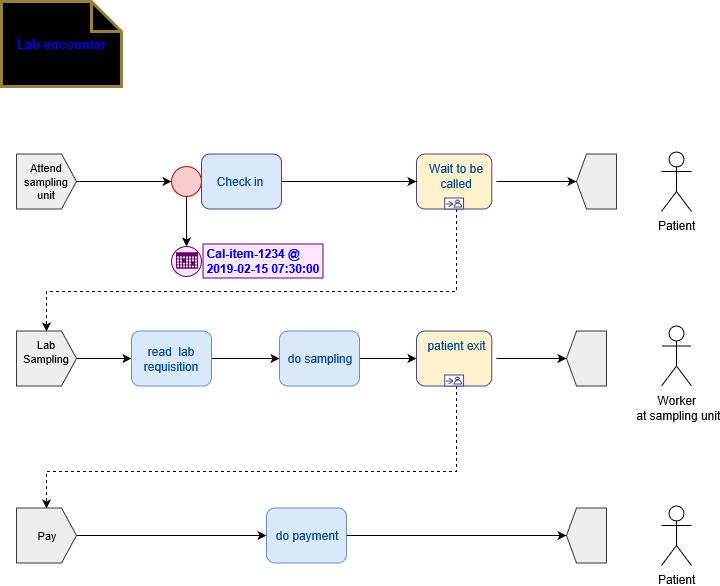

The diagram above was exported from draw.io. Its source (the exported page's mxGraphModel, read from the mxfile embedded in the PNG):
<mxGraphModel grid="1" dx="1367" dy="792" gridSize="10" guides="1" tooltips="1" connect="1" arrows="1" fold="1" page="1" pageScale="1" pageWidth="827" pageHeight="1169" math="0" shadow="0">
  <root>
    <mxCell id="0" />
    <mxCell id="1" parent="0" />
    <mxCell id="fjInORO3Gxelg-zBt86O-1" value="&lt;div style=&quot;text-align: center&quot;&gt;&lt;font color=&quot;#0000f0&quot;&gt;&lt;b&gt;Lab encounter&lt;/b&gt;&lt;/font&gt;&lt;font color=&quot;#0000f0&quot;&gt;&lt;b&gt;&lt;br&gt;&lt;/b&gt;&lt;/font&gt;&lt;/div&gt;" parent="1" vertex="1" style="shape=note;whiteSpace=wrap;html=1;backgroundOutline=1;darkOpacity=0.05;fontSize=13;fillColor=#fff2cc;strokeColor=#96803C;gradientColor=#ffd966;fontColor=#0000CC;spacingTop=0;strokeWidth=3;align=center;">
      <mxGeometry as="geometry" y="40" x="80" height="85" width="120" />
    </mxCell>
    <mxCell id="fjInORO3Gxelg-zBt86O-17" parent="1" style="edgeStyle=orthogonalEdgeStyle;rounded=0;orthogonalLoop=1;jettySize=auto;html=1;entryX=0;entryY=0.5;entryDx=0;entryDy=0;" edge="1" source="fjInORO3Gxelg-zBt86O-2" target="fjInORO3Gxelg-zBt86O-7">
      <mxGeometry as="geometry" relative="1" />
    </mxCell>
    <mxCell id="fjInORO3Gxelg-zBt86O-18" parent="1" style="edgeStyle=orthogonalEdgeStyle;rounded=0;orthogonalLoop=1;jettySize=auto;html=1;entryX=0.5;entryY=0;entryDx=0;entryDy=0;dashed=1;" edge="1" source="fjInORO3Gxelg-zBt86O-2" target="fjInORO3Gxelg-zBt86O-12">
      <mxGeometry as="geometry" relative="1">
        <mxPoint as="targetPoint" y="300" x="495" />
        <Array as="points">
          <mxPoint y="330" x="535" />
          <mxPoint y="330" x="125" />
        </Array>
      </mxGeometry>
    </mxCell>
    <mxCell id="fjInORO3Gxelg-zBt86O-2" value="Wait to be called&lt;br&gt;&lt;br&gt;" parent="1" vertex="1" style="shape=stencil(tVbbbsIwDP2aPjKlSbrB49St/xFKgIiQVEnH5e+XJq1Uj6asW4sQYLs+Pj6xIxKS2yOreILRMSEfCcZZ5j6ceQ3mujWZrXhZB9+FGcG2koeIrY0+8avY1S2CUEduRN1EyWeC3t0zzZvkpVbKgQitLIj04g6MCeVy0S2AoVDkDqzK4Z95zU3wpt5b/B7zJVsANV2CKcTseM/LdCZUyDVd5KTmQU3/iEly54kNMcm3rDwdjP5Su0EmYU9KLbVxjvDtSyWYUEQ37aYNt7EXUg6nFkWB83wk1TMyzfKOL1W38K0Jr4MBISLtOq7a8BEdmlaCFtOb3fvXSLP/EhmKRKBKlAKZMJQpHZvB5x1XrLk8HwJd+KwvvEeMQmJv0dJdvhSqn78B+Rl6mv+jfjo1f+b6sP+MLFbfz3nkbLpZi2VyKUVle2Uphsf2CuaJgnGKt/Ss7KRJomiqksyU7oe59Wkicwcmuwm7MrpmzSUJrhjJzIGvHMZqL9kBhOyV86rnbmesI7qeSrSU2kZFmn6qPufhYvPe8P/JO74B);whiteSpace=wrap;html=1;fontSize=12;align=center;verticalAlign=top;fillColor=#fff2cc;strokeColor=#d6b656;fontColor=#004C99;">
      <mxGeometry as="geometry" y="192.5" x="495" height="55" width="80" />
    </mxCell>
    <mxCell id="fjInORO3Gxelg-zBt86O-14" parent="1" style="edgeStyle=orthogonalEdgeStyle;rounded=0;orthogonalLoop=1;jettySize=auto;html=1;exitX=1;exitY=0.5;exitDx=0;exitDy=0;entryX=0;entryY=0.5;entryDx=0;entryDy=0;" edge="1" source="fjInORO3Gxelg-zBt86O-3" target="fjInORO3Gxelg-zBt86O-6">
      <mxGeometry as="geometry" relative="1" />
    </mxCell>
    <mxCell id="fjInORO3Gxelg-zBt86O-3" value="Attend sampling unit&lt;br&gt;" parent="1" vertex="1" style="shape=stencil(tVVhb4MgEP01fF0Upss+Lq77H5SySUrBAGu3f7+T06RE6lqjxqj3jvc4vXeRsMa3vJOEFi1h74TSqoILhBcM6wJD7jspAmJn7hTfa4kZH5w9yos6hEFBmVY6Ffos25HiDdb0J2uENQZElDU+yVzlQYwrA9ziB8WG7X+TqAP9kwzSIVpG9ON+zadqA9Vyi0pTzbHudStdSTWttdykU+uolgs1WQPILROzZs/F8cvZb3PIVvKptBZWWwch3uNGhLJdPGZeAkcsT2Y1ex2e8+SO94M5SYzpkz3L+XHLyY5srcwV+zk3V/fT63R3+jJ0f3EB1aP84lG60NYv+HzRSZPGRPSGi8A/1sl/7IU+mXdR1tQT7YjinyECfw==);whiteSpace=wrap;html=1;fillColor=#eeeeee;fontSize=11;strokeColor=#36393d;">
      <mxGeometry as="geometry" y="192.5" x="95" height="55" width="60" />
    </mxCell>
    <mxCell id="fjInORO3Gxelg-zBt86O-15" parent="1" style="edgeStyle=orthogonalEdgeStyle;rounded=0;orthogonalLoop=1;jettySize=auto;html=1;exitX=0.137;exitY=0.78;exitDx=0;exitDy=0;exitPerimeter=0;entryX=0.5;entryY=0;entryDx=0;entryDy=0;" edge="1" source="fjInORO3Gxelg-zBt86O-6" target="fjInORO3Gxelg-zBt86O-9">
      <mxGeometry as="geometry" relative="1" />
    </mxCell>
    <mxCell id="fjInORO3Gxelg-zBt86O-16" parent="1" style="edgeStyle=orthogonalEdgeStyle;rounded=0;orthogonalLoop=1;jettySize=auto;html=1;entryX=0;entryY=0.5;entryDx=0;entryDy=0;" edge="1" source="fjInORO3Gxelg-zBt86O-6" target="fjInORO3Gxelg-zBt86O-2">
      <mxGeometry as="geometry" relative="1" />
    </mxCell>
    <mxCell id="fjInORO3Gxelg-zBt86O-6" value="Check in&lt;br&gt;" parent="1" vertex="1" style="shape=stencil(tVTbUsMgEP0aXh0uxcbHDk3+g6ZomCJkIFr9ezeQOqIkto7JZJLZs3B2z+4CYiJ0sleI4g6xPaKUc/iAeU4mITjZMvSqHRL4Kr2WB6OSJwzendRZH4eJQttOeT2MXlYjvIM148tE66wFEu1syDxf/EAmtYW9+C2R4TvCtinQ+wUZrRHoIcyzGpSfHBFtbqC+pzynLvKSG3nJCpz4Wwn4Gpn+E2upZdtqpZaRFQpxPScTgMyNNRMH2Z6evHuxx2Im6eS0zjgPQPrHUIgyITA8CzIetTHlrU0laiEWtipjdB/U3HQRehmE6UAznN0J7Le0kq65FUuqN3jzUPE/qd7v6qpZUh374MdL7FM3y4XnMiucFYGX0or9n+kyJOu8Wmj/taUqBv3BHdF0mUfgAw==);whiteSpace=wrap;html=1;fontSize=12;align=center;fillColor=#dae8fc;strokeColor=#6c8ebf;fontColor=#004C99;spacingLeft=26;">
      <mxGeometry as="geometry" y="192.5" x="250" height="55" width="110" />
    </mxCell>
    <mxCell id="fjInORO3Gxelg-zBt86O-7" value="" parent="1" vertex="1" style="shape=stencil(tZRhb4MgEIZ/DV8bhdplHxfX/Q9K2SSlYIC127/vyWkiEdtmU2PUe8/34cQDwmrf8FYSWjSEvRNKqwouEF4x3BYYct9KEVC7cKf4QUvM+ODsSV7VMfQEZRrpVOiybE+KN3inO1ktrDEAUdb4JDPKA4wrA97iB2H98L9J1AL/LIN0qJZR/XieualWoJZrVJoyh7qXrXQhalprucqfWoZa/pHJalDmmpjVBy5OX85+m2O2kk+ltbDaOgjxHgcilO3jcecjcInlzWzHXvvnvLnl3cKcJIb02V7kaGpy6y3HHexamZF9u6i934qe95f/9Kd2+rJ5DBDaejk39aBPZj+qM60CTWKdfNBD2Az3WyXbuRN2VHH7j8IN);whiteSpace=wrap;html=1;fillColor=#f5f5f5;gradientColor=#b3b3b3;fontSize=11;strokeColor=#666666;">
      <mxGeometry as="geometry" y="192.5" x="655" height="55" width="40" />
    </mxCell>
    <mxCell id="fjInORO3Gxelg-zBt86O-8" value="" parent="1" vertex="1" style="group;fontStyle=1" connectable="0">
      <mxGeometry as="geometry" y="282.5" x="250" height="34" width="151.5" />
    </mxCell>
    <mxCell id="fjInORO3Gxelg-zBt86O-9" value="" parent="fjInORO3Gxelg-zBt86O-8" vertex="1" style="shape=stencil(vZbhkoIgEMefxq83KKV3H288fQ9P8WQycNCuevtDwCZIUKO5pqnY9b+/ZYGlAKZ9U3QoiEATwK8giiDgH3x41odF36FykLYaX1Alzf3A6AGdcTUoOSYNYngYvTALwCd/ZnzDtKSE8AiYkl7z3Pl5sAITrgUXGUyxr2r0tpfjjhOOaEBM2kNhzddHneJcNYpn1HBVrsAz13B1rjDlFlvRYfpdlIcfRk+kms1FrmtJW8q4QX4LVBDBOAYgjh0TqXHbzkvzPIvzzCFFbYu7Hlm3gBw5t6o9Jzmp2UJZysF1lKH/r1MtXg4pGw/jrUj6Hkm0qkxbRtUs3D9VpOWUF2f7dMrQK+OuGFvTg2NyH+nv3W57n8lqLuykbjGxqsffC3IdHoZedEO+Hb/zw+888YkfPvHDG41mK96Qb8dDPzz0wxuXjP3EWfDxVr0Tb+8i6/DLeif+wxO/rHfhV6ydE+/Qi5vO0g+nq2xd9zZ6jVrw20X8wvatc41jplb6lVxRo4dLX1jlH2Vh+AM=);whiteSpace=wrap;html=1;fontSize=12;align=center;verticalAlign=top;fillColor=#f8cecc;strokeColor=#b85450;spacingRight=-30;">
      <mxGeometry as="geometry" y="2" height="30" width="30" />
    </mxCell>
    <mxCell id="fjInORO3Gxelg-zBt86O-10" value="&lt;div style=&quot;text-align: left&quot;&gt;&lt;span&gt;&lt;b&gt;&lt;font color=&quot;#0000f0&quot;&gt;Cal-item-1234 @&amp;nbsp;&lt;/font&gt;&lt;/b&gt;&lt;/span&gt;&lt;/div&gt;&lt;div style=&quot;text-align: left&quot;&gt;&lt;font color=&quot;#0000f0&quot;&gt;&lt;b&gt;2019-02-15 07:30:00&lt;/b&gt;&lt;/font&gt;&lt;/div&gt;&lt;div style=&quot;text-align: left&quot;&gt;&lt;/div&gt;" parent="fjInORO3Gxelg-zBt86O-8" vertex="1" style="rounded=0;whiteSpace=wrap;html=1;fontSize=12;fontColor=#004C99;strokeColor=#660066;fillColor=#FFE6FE;">
      <mxGeometry as="geometry" x="31.5" height="34" width="120" />
    </mxCell>
    <mxCell id="fjInORO3Gxelg-zBt86O-26" parent="1" style="edgeStyle=orthogonalEdgeStyle;rounded=0;orthogonalLoop=1;jettySize=auto;html=1;" edge="1" source="fjInORO3Gxelg-zBt86O-12" target="fjInORO3Gxelg-zBt86O-19">
      <mxGeometry as="geometry" relative="1" />
    </mxCell>
    <mxCell id="fjInORO3Gxelg-zBt86O-12" value="Lab Sampling&lt;br&gt;&lt;br&gt;" parent="1" vertex="1" style="shape=stencil(tVVhb4MgEP01fF0Upss+Lq77H5SySUrBAGu3f7+T06RE6lqjxqj3jvc4vXeRsMa3vJOEFi1h74TSqoILhBcM6wJD7jspAmJn7hTfa4kZH5w9yos6hEFBmVY6Ffos25HiDdb0J2uENQZElDU+yVzlQYwrA9ziB8WG7X+TqAP9kwzSIVpG9ON+zadqA9Vyi0pTzbHudStdSTWttdykU+uolgs1WQPILROzZs/F8cvZb3PIVvKptBZWWwch3uNGhLJdPGZeAkcsT2Y1ex2e8+SO94M5SYzpkz3L+XHLyY5srcwV+zk3V/fT63R3+jJ0f3EB1aP84lG60NYv+HzRSZPGRPSGi8A/1sl/7IU+mXdR1tQT7YjinyECfw==);whiteSpace=wrap;html=1;fillColor=#eeeeee;fontSize=11;strokeColor=#36393d;">
      <mxGeometry as="geometry" y="369.5" x="95" height="55" width="60" />
    </mxCell>
    <mxCell id="fjInORO3Gxelg-zBt86O-25" parent="1" style="edgeStyle=orthogonalEdgeStyle;rounded=0;orthogonalLoop=1;jettySize=auto;html=1;" edge="1" source="fjInORO3Gxelg-zBt86O-19" target="fjInORO3Gxelg-zBt86O-20">
      <mxGeometry as="geometry" relative="1" />
    </mxCell>
    <mxCell id="fjInORO3Gxelg-zBt86O-19" value="read&amp;nbsp; lab requisition&lt;br&gt;" parent="1" vertex="1" style="shape=stencil(tZThCoIwFIWfZn9jcwj9jVXvsfSaQ9tkrqy3b+4atFKJUJDBPUe/e9h2JVy0pWyAJLQkfE+SJE394ssOyy3FUrYNZA61m7RKnmpAp3XWVNCp3A0EpUuwyvUuPxC68+/0DxeZ0dpDlNFt5Lz5HiaV9t/SO8KG9o+oajz/Ag4sqiyox9+Zm3QFKlsjacx85V426ULUOCtb5aSWobI/mVx4ZeoSc3GSWXW25qrz0STBsf0QzV/uj8GLx3Ik0ERbLgpjYSZPoeoaZ3dq78bd0PSLHVT8lQThCQ==);whiteSpace=wrap;html=1;fontSize=12;align=center;fillColor=#dae8fc;strokeColor=#6c8ebf;fontColor=#004C99;">
      <mxGeometry as="geometry" y="369.5" x="210" height="55" width="80" />
    </mxCell>
    <mxCell id="fjInORO3Gxelg-zBt86O-24" parent="1" style="edgeStyle=orthogonalEdgeStyle;rounded=0;orthogonalLoop=1;jettySize=auto;html=1;entryX=0;entryY=0.5;entryDx=0;entryDy=0;" edge="1" source="fjInORO3Gxelg-zBt86O-20" target="fjInORO3Gxelg-zBt86O-23">
      <mxGeometry as="geometry" relative="1" />
    </mxCell>
    <mxCell id="fjInORO3Gxelg-zBt86O-20" value="do sampling&lt;br&gt;" parent="1" vertex="1" style="shape=stencil(tZThCoIwFIWfZn9jcwj9jVXvsfSaQ9tkrqy3b+4atFKJUJDBPUe/e9h2JVy0pWyAJLQkfE+SJE394ssOyy3FUrYNZA61m7RKnmpAp3XWVNCp3A0EpUuwyvUuPxC68+/0DxeZ0dpDlNFt5Lz5HiaV9t/SO8KG9o+oajz/Ag4sqiyox9+Zm3QFKlsjacx85V426ULUOCtb5aSWobI/mVx4ZeoSc3GSWXW25qrz0STBsf0QzV/uj8GLx3Ik0ERbLgpjYSZPoeoaZ3dq78bd0PSLHVT8lQThCQ==);whiteSpace=wrap;html=1;fontSize=12;align=center;fillColor=#dae8fc;strokeColor=#6c8ebf;fontColor=#004C99;">
      <mxGeometry as="geometry" y="369.5" x="358" height="55" width="80" />
    </mxCell>
    <mxCell id="fjInORO3Gxelg-zBt86O-28" parent="1" style="edgeStyle=orthogonalEdgeStyle;rounded=0;orthogonalLoop=1;jettySize=auto;html=1;entryX=0;entryY=0.5;entryDx=0;entryDy=0;" edge="1" source="fjInORO3Gxelg-zBt86O-23" target="fjInORO3Gxelg-zBt86O-27">
      <mxGeometry as="geometry" relative="1" />
    </mxCell>
    <mxCell id="qvVlFoTrSbX-53SKK23D-5" parent="1" style="edgeStyle=orthogonalEdgeStyle;rounded=0;orthogonalLoop=1;jettySize=auto;html=1;entryX=0.5;entryY=0;entryDx=0;entryDy=0;dashed=1;" edge="1" source="fjInORO3Gxelg-zBt86O-23" target="qvVlFoTrSbX-53SKK23D-1">
      <mxGeometry as="geometry" relative="1">
        <Array as="points">
          <mxPoint y="510" x="535" />
          <mxPoint y="510" x="125" />
        </Array>
      </mxGeometry>
    </mxCell>
    <mxCell id="fjInORO3Gxelg-zBt86O-23" value="patient exit&lt;br&gt;" parent="1" vertex="1" style="shape=stencil(tVbbbsIwDP2aPjKlSbrB49St/xFKgIiQVEnH5e+XJq1Uj6asW4sQYLs+Pj6xIxKS2yOreILRMSEfCcZZ5j6ceQ3mujWZrXhZB9+FGcG2koeIrY0+8avY1S2CUEduRN1EyWeC3t0zzZvkpVbKgQitLIj04g6MCeVy0S2AoVDkDqzK4Z95zU3wpt5b/B7zJVsANV2CKcTseM/LdCZUyDVd5KTmQU3/iEly54kNMcm3rDwdjP5Su0EmYU9KLbVxjvDtSyWYUEQ37aYNt7EXUg6nFkWB83wk1TMyzfKOL1W38K0Jr4MBISLtOq7a8BEdmlaCFtOb3fvXSLP/EhmKRKBKlAKZMJQpHZvB5x1XrLk8HwJd+KwvvEeMQmJv0dJdvhSqn78B+Rl6mv+jfjo1f+b6sP+MLFbfz3nkbLpZi2VyKUVle2Uphsf2CuaJgnGKt/Ss7KRJomiqksyU7oe59Wkicwcmuwm7MrpmzSUJrhjJzIGvHMZqL9kBhOyV86rnbmesI7qeSrSU2kZFmn6qPufhYvPe8P/JO74B);whiteSpace=wrap;html=1;fontSize=12;align=center;verticalAlign=top;fillColor=#fff2cc;strokeColor=#d6b656;fontColor=#004C99;">
      <mxGeometry as="geometry" y="369.5" x="495" height="55" width="80" />
    </mxCell>
    <mxCell id="fjInORO3Gxelg-zBt86O-27" value="" parent="1" vertex="1" style="shape=stencil(tZRhb4MgEIZ/DV8bhdplHxfX/Q9K2SSlYIC127/vyWkiEdtmU2PUe8/34cQDwmrf8FYSWjSEvRNKqwouEF4x3BYYct9KEVC7cKf4QUvM+ODsSV7VMfQEZRrpVOiybE+KN3inO1ktrDEAUdb4JDPKA4wrA97iB2H98L9J1AL/LIN0qJZR/XieualWoJZrVJoyh7qXrXQhalprucqfWoZa/pHJalDmmpjVBy5OX85+m2O2kk+ltbDaOgjxHgcilO3jcecjcInlzWzHXvvnvLnl3cKcJIb02V7kaGpy6y3HHexamZF9u6i934qe95f/9Kd2+rJ5DBDaejk39aBPZj+qM60CTWKdfNBD2Az3WyXbuRN2VHH7j8IN);whiteSpace=wrap;html=1;fillColor=#f5f5f5;gradientColor=#b3b3b3;fontSize=11;strokeColor=#666666;">
      <mxGeometry as="geometry" y="369.5" x="645" height="55" width="40" />
    </mxCell>
    <mxCell id="adpYcaUBDxhZKsszV-T8-1" value="Patient&lt;br&gt;" parent="1" vertex="1" style="shape=umlActor;verticalLabelPosition=bottom;labelBackgroundColor=#ffffff;verticalAlign=top;html=1;outlineConnect=0;">
      <mxGeometry as="geometry" y="190" x="740" height="60" width="30" />
    </mxCell>
    <mxCell id="adpYcaUBDxhZKsszV-T8-2" value="Worker&lt;br&gt;&amp;nbsp;at sampling unit&lt;br&gt;&lt;br&gt;" parent="1" vertex="1" style="shape=umlActor;verticalLabelPosition=bottom;labelBackgroundColor=#ffffff;verticalAlign=top;html=1;outlineConnect=0;">
      <mxGeometry as="geometry" y="364.5" x="740" height="60" width="30" />
    </mxCell>
    <mxCell id="f1K-8NEoYlOtZHOoakWw-5" value="" parent="1" style="edgeStyle=orthogonalEdgeStyle;rounded=0;orthogonalLoop=1;jettySize=auto;html=1;entryX=0;entryY=0.5;entryDx=0;entryDy=0;" edge="1" source="qvVlFoTrSbX-53SKK23D-1" target="qvVlFoTrSbX-53SKK23D-6">
      <mxGeometry as="geometry" relative="1">
        <mxPoint as="targetPoint" y="576.5" x="230" />
      </mxGeometry>
    </mxCell>
    <mxCell id="qvVlFoTrSbX-53SKK23D-1" value="Pay&lt;br&gt;" parent="1" vertex="1" style="shape=stencil(tVVhb4MgEP01fF0Upss+Lq77H5SySUrBAGu3f7+T06RE6lqjxqj3jvc4vXeRsMa3vJOEFi1h74TSqoILhBcM6wJD7jspAmJn7hTfa4kZH5w9yos6hEFBmVY6Ffos25HiDdb0J2uENQZElDU+yVzlQYwrA9ziB8WG7X+TqAP9kwzSIVpG9ON+zadqA9Vyi0pTzbHudStdSTWttdykU+uolgs1WQPILROzZs/F8cvZb3PIVvKptBZWWwch3uNGhLJdPGZeAkcsT2Y1ex2e8+SO94M5SYzpkz3L+XHLyY5srcwV+zk3V/fT63R3+jJ0f3EB1aP84lG60NYv+HzRSZPGRPSGi8A/1sl/7IU+mXdR1tQT7YjinyECfw==);whiteSpace=wrap;html=1;fillColor=#eeeeee;fontSize=11;strokeColor=#36393d;">
      <mxGeometry as="geometry" y="546.5" x="95" height="55" width="60" />
    </mxCell>
    <mxCell id="qvVlFoTrSbX-53SKK23D-10" parent="1" style="edgeStyle=orthogonalEdgeStyle;rounded=0;orthogonalLoop=1;jettySize=auto;html=1;exitX=1;exitY=0.5;exitDx=0;exitDy=0;entryX=0;entryY=0.5;entryDx=0;entryDy=0;" edge="1" source="qvVlFoTrSbX-53SKK23D-6" target="qvVlFoTrSbX-53SKK23D-9">
      <mxGeometry as="geometry" relative="1" />
    </mxCell>
    <mxCell id="qvVlFoTrSbX-53SKK23D-6" value="do payment&lt;br&gt;" parent="1" vertex="1" style="shape=stencil(tZThCoIwFIWfZn9jcwj9jVXvsfSaQ9tkrqy3b+4atFKJUJDBPUe/e9h2JVy0pWyAJLQkfE+SJE394ssOyy3FUrYNZA61m7RKnmpAp3XWVNCp3A0EpUuwyvUuPxC68+/0DxeZ0dpDlNFt5Lz5HiaV9t/SO8KG9o+oajz/Ag4sqiyox9+Zm3QFKlsjacx85V426ULUOCtb5aSWobI/mVx4ZeoSc3GSWXW25qrz0STBsf0QzV/uj8GLx3Ik0ERbLgpjYSZPoeoaZ3dq78bd0PSLHVT8lQThCQ==);whiteSpace=wrap;html=1;fontSize=12;align=center;fillColor=#dae8fc;strokeColor=#6c8ebf;fontColor=#004C99;">
      <mxGeometry as="geometry" y="546.5" x="345" height="55" width="80" />
    </mxCell>
    <mxCell id="qvVlFoTrSbX-53SKK23D-8" value="Patient&lt;br&gt;" parent="1" vertex="1" style="shape=umlActor;verticalLabelPosition=bottom;labelBackgroundColor=#ffffff;verticalAlign=top;html=1;outlineConnect=0;">
      <mxGeometry as="geometry" y="544" x="740" height="60" width="30" />
    </mxCell>
    <mxCell id="qvVlFoTrSbX-53SKK23D-9" value="" parent="1" vertex="1" style="shape=stencil(tZRhb4MgEIZ/DV8bhdplHxfX/Q9K2SSlYIC127/vyWkiEdtmU2PUe8/34cQDwmrf8FYSWjSEvRNKqwouEF4x3BYYct9KEVC7cKf4QUvM+ODsSV7VMfQEZRrpVOiybE+KN3inO1ktrDEAUdb4JDPKA4wrA97iB2H98L9J1AL/LIN0qJZR/XieualWoJZrVJoyh7qXrXQhalprucqfWoZa/pHJalDmmpjVBy5OX85+m2O2kk+ltbDaOgjxHgcilO3jcecjcInlzWzHXvvnvLnl3cKcJIb02V7kaGpy6y3HHexamZF9u6i934qe95f/9Kd2+rJ5DBDaejk39aBPZj+qM60CTWKdfNBD2Az3WyXbuRN2VHH7j8IN);whiteSpace=wrap;html=1;fillColor=#f5f5f5;gradientColor=#b3b3b3;fontSize=11;strokeColor=#666666;">
      <mxGeometry as="geometry" y="546.5" x="645" height="55" width="40" />
    </mxCell>
  </root>
</mxGraphModel>